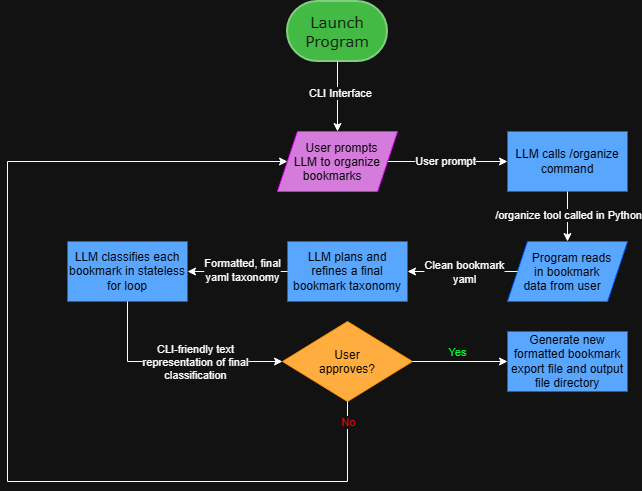

The diagram above was exported from draw.io. Its source (the exported page's mxGraphModel, read from the mxfile embedded in the PNG):
<mxGraphModel dx="2112" dy="664" grid="1" gridSize="10" guides="1" tooltips="1" connect="1" arrows="1" fold="1" page="1" pageScale="1" pageWidth="850" pageHeight="1100" math="0" shadow="0">
  <root>
    <mxCell id="0" />
    <mxCell id="1" parent="0" />
    <mxCell id="WzTR5dplXnq_eaBTt87m-1" parent="1" style="strokeWidth=2;html=1;shape=mxgraph.flowchart.terminator;whiteSpace=wrap;fillColor=#008a00;fontColor=#ffffff;strokeColor=#005700;" value="&lt;font face=&quot;Verdana&quot; style=&quot;font-size: 15px;&quot;&gt;Launch Program&lt;/font&gt;" vertex="1">
      <mxGeometry height="60" width="100" x="240" y="40" as="geometry" />
    </mxCell>
    <mxCell id="WzTR5dplXnq_eaBTt87m-4" parent="1" style="rounded=0;whiteSpace=wrap;html=1;strokeColor=light-dark(#000000,#0062FF);fillColor=light-dark(#FFFFFF,#59A6FF);fontColor=light-dark(#000000,#000000);" value="LLM plans and refines a final bookmark taxonomy" vertex="1">
      <mxGeometry height="60" width="120" x="240" y="280" as="geometry" />
    </mxCell>
    <mxCell id="WzTR5dplXnq_eaBTt87m-5" edge="1" parent="1" source="WzTR5dplXnq_eaBTt87m-9" style="endArrow=classic;html=1;rounded=0;defaultLabelBackgroundColor=page;fillColor=#f5f5f5;strokeColor=light-dark(#666666,#FFFFFF);strokeWidth=1;entryX=0;entryY=0.5;entryDx=0;entryDy=0;" target="WzTR5dplXnq_eaBTt87m-8" value="">
      <mxGeometry height="50" relative="1" width="50" as="geometry">
        <mxPoint x="340" y="199.5" as="sourcePoint" />
        <mxPoint x="405" y="200" as="targetPoint" />
      </mxGeometry>
    </mxCell>
    <mxCell id="5lZzOgFHnRytS4lsqwgB-2" connectable="0" parent="WzTR5dplXnq_eaBTt87m-5" style="edgeLabel;html=1;align=center;verticalAlign=middle;resizable=0;points=[];inheritText=1;defaultLabelBackgroundColor=page;" value="User prompt" vertex="1">
      <mxGeometry relative="1" x="-0.0556" y="1" as="geometry">
        <mxPoint as="offset" />
      </mxGeometry>
    </mxCell>
    <mxCell id="WzTR5dplXnq_eaBTt87m-8" parent="1" style="rounded=0;whiteSpace=wrap;html=1;strokeColor=light-dark(#000000,#0062FF);fillColor=light-dark(#FFFFFF,#59A6FF);fontColor=light-dark(#000000,#000000);" value="LLM calls /organize command" vertex="1">
      <mxGeometry height="60" width="120" x="460" y="170" as="geometry" />
    </mxCell>
    <mxCell id="WzTR5dplXnq_eaBTt87m-9" parent="1" style="shape=parallelogram;perimeter=parallelogramPerimeter;whiteSpace=wrap;html=1;shapeInside=1;fixedSize=1;fillColor=light-dark(#000000,#D47BDC);strokeColor=light-dark(#000000,#E711FF);fontColor=light-dark(#000000,#000000);" value="User prompts LLM to organize bookmarks" vertex="1">
      <mxGeometry height="60" width="120" x="230" y="170" as="geometry" />
    </mxCell>
    <mxCell id="WzTR5dplXnq_eaBTt87m-10" parent="1" style="shape=parallelogram;perimeter=parallelogramPerimeter;whiteSpace=wrap;html=1;shapeInside=1;fixedSize=1;fillColor=light-dark(#000000,#59A6FF);strokeColor=light-dark(#000000,#0062FF);fontColor=light-dark(#000000,#000000);" value="Program reads in bookmark data from user" vertex="1">
      <mxGeometry height="60" width="120" x="460" y="280" as="geometry" />
    </mxCell>
    <mxCell id="WzTR5dplXnq_eaBTt87m-14" parent="1" style="rhombus;whiteSpace=wrap;html=1;shapeInside=1;fillColor=light-dark(#FFFFFF,#FFAD3F);strokeColor=light-dark(#000000,#FF9200);fontColor=light-dark(#000000,#000000);" value="User approves?" vertex="1">
      <mxGeometry height="80" width="130" x="235" y="360" as="geometry" />
    </mxCell>
    <mxCell id="WzTR5dplXnq_eaBTt87m-17" edge="1" parent="1" source="WzTR5dplXnq_eaBTt87m-14" style="endArrow=classic;html=1;rounded=0;defaultLabelBackgroundColor=page;fillColor=#d5e8d4;strokeColor=light-dark(#82B366, #ffffff);exitX=1;exitY=0.5;exitDx=0;exitDy=0;entryX=0;entryY=0.5;entryDx=0;entryDy=0;" target="5lZzOgFHnRytS4lsqwgB-16" value="">
      <mxGeometry height="50" relative="1" width="50" as="geometry">
        <mxPoint x="450" y="550" as="sourcePoint" />
        <mxPoint x="420" y="440" as="targetPoint" />
      </mxGeometry>
    </mxCell>
    <mxCell id="WzTR5dplXnq_eaBTt87m-18" connectable="0" parent="WzTR5dplXnq_eaBTt87m-17" style="edgeLabel;html=1;align=center;verticalAlign=middle;resizable=0;points=[];inheritText=fontFamily,fontSize,fontStyle,textOpacity,labelBorderColor,labelBorderWidth,labelBackgroundColor,defaultLabelBackgroundColor,labelPadding;defaultLabelBackgroundColor=page;fontColor=light-dark(#000000,#00FF33);" value="Yes" vertex="1">
      <mxGeometry relative="1" x="0.1636" y="-1" as="geometry">
        <mxPoint x="-11" y="-11" as="offset" />
      </mxGeometry>
    </mxCell>
    <mxCell id="WzTR5dplXnq_eaBTt87m-19" parent="1" style="rounded=0;whiteSpace=wrap;html=1;strokeColor=light-dark(#000000,#0062FF);fillColor=light-dark(#FFFFFF,#59A6FF);fontColor=light-dark(#000000,#000000);" value="LLM classifies each bookmark in stateless for loop" vertex="1">
      <mxGeometry height="60" width="120" x="20" y="280" as="geometry" />
    </mxCell>
    <mxCell id="WzTR5dplXnq_eaBTt87m-26" edge="1" parent="1" source="WzTR5dplXnq_eaBTt87m-1" style="endArrow=classic;html=1;rounded=0;defaultLabelBackgroundColor=page;exitX=0.5;exitY=1;exitDx=0;exitDy=0;exitPerimeter=0;fillColor=#f5f5f5;strokeColor=light-dark(#666666,#FFFFFF);strokeWidth=1;entryX=0.5;entryY=0;entryDx=0;entryDy=0;" target="WzTR5dplXnq_eaBTt87m-9" value="">
      <mxGeometry height="50" relative="1" width="50" as="geometry">
        <mxPoint x="310" y="150" as="sourcePoint" />
        <mxPoint x="290" y="210" as="targetPoint" />
      </mxGeometry>
    </mxCell>
    <mxCell id="5lZzOgFHnRytS4lsqwgB-1" connectable="0" parent="WzTR5dplXnq_eaBTt87m-26" style="edgeLabel;html=1;align=center;verticalAlign=middle;resizable=0;points=[];inheritText=1;defaultLabelBackgroundColor=page;" value="CLI Interface" vertex="1">
      <mxGeometry relative="1" x="-0.0778" y="2" as="geometry">
        <mxPoint as="offset" />
      </mxGeometry>
    </mxCell>
    <mxCell id="WzTR5dplXnq_eaBTt87m-27" edge="1" parent="1" source="WzTR5dplXnq_eaBTt87m-8" style="endArrow=classic;html=1;rounded=0;defaultLabelBackgroundColor=page;exitX=0.5;exitY=1;exitDx=0;exitDy=0;fillColor=#f5f5f5;strokeColor=light-dark(#666666,#FFFFFF);strokeWidth=1;" target="WzTR5dplXnq_eaBTt87m-10" value="">
      <mxGeometry height="50" relative="1" width="50" as="geometry">
        <mxPoint x="360" y="290" as="sourcePoint" />
        <mxPoint x="510" y="290" as="targetPoint" />
      </mxGeometry>
    </mxCell>
    <mxCell id="5lZzOgFHnRytS4lsqwgB-3" connectable="0" parent="WzTR5dplXnq_eaBTt87m-27" style="edgeLabel;html=1;align=center;verticalAlign=middle;resizable=0;points=[];inheritText=1;defaultLabelBackgroundColor=page;" value="/organize tool called in Python" vertex="1">
      <mxGeometry relative="1" x="-0.0667" as="geometry">
        <mxPoint as="offset" />
      </mxGeometry>
    </mxCell>
    <mxCell id="WzTR5dplXnq_eaBTt87m-28" edge="1" parent="1" source="WzTR5dplXnq_eaBTt87m-10" style="endArrow=classic;html=1;rounded=0;defaultLabelBackgroundColor=page;fillColor=#f5f5f5;strokeColor=light-dark(#666666,#FFFFFF);strokeWidth=1;entryX=1;entryY=0.5;entryDx=0;entryDy=0;" target="WzTR5dplXnq_eaBTt87m-4" value="">
      <mxGeometry height="50" relative="1" width="50" as="geometry">
        <mxPoint x="330" y="410" as="sourcePoint" />
        <mxPoint x="395" y="410.5" as="targetPoint" />
      </mxGeometry>
    </mxCell>
    <mxCell id="5lZzOgFHnRytS4lsqwgB-4" connectable="0" parent="WzTR5dplXnq_eaBTt87m-28" style="edgeLabel;html=1;align=center;verticalAlign=middle;resizable=0;points=[];inheritText=1;defaultLabelBackgroundColor=page;" value="Clean bookmark&lt;div&gt;yaml&lt;/div&gt;" vertex="1">
      <mxGeometry relative="1" x="-0.0104" y="1" as="geometry">
        <mxPoint as="offset" />
      </mxGeometry>
    </mxCell>
    <mxCell id="WzTR5dplXnq_eaBTt87m-29" edge="1" parent="1" source="WzTR5dplXnq_eaBTt87m-4" style="endArrow=classic;html=1;rounded=0;defaultLabelBackgroundColor=page;fillColor=#f5f5f5;strokeColor=light-dark(#666666,#FFFFFF);strokeWidth=1;exitX=0;exitY=0.5;exitDx=0;exitDy=0;entryX=1;entryY=0.5;entryDx=0;entryDy=0;" target="WzTR5dplXnq_eaBTt87m-19" value="">
      <mxGeometry height="50" relative="1" width="50" as="geometry">
        <mxPoint x="395" y="420" as="sourcePoint" />
        <mxPoint x="290" y="380" as="targetPoint" />
      </mxGeometry>
    </mxCell>
    <mxCell id="5lZzOgFHnRytS4lsqwgB-9" connectable="0" parent="WzTR5dplXnq_eaBTt87m-29" style="edgeLabel;html=1;align=center;verticalAlign=middle;resizable=0;points=[];inheritText=1;defaultLabelBackgroundColor=page;" value="Formatted, final&lt;div&gt;yaml taxonomy&lt;/div&gt;" vertex="1">
      <mxGeometry relative="1" x="-0.08" y="-2" as="geometry">
        <mxPoint as="offset" />
      </mxGeometry>
    </mxCell>
    <mxCell id="5lZzOgFHnRytS4lsqwgB-16" parent="1" style="rounded=0;whiteSpace=wrap;html=1;strokeColor=light-dark(#000000,#0062FF);fillColor=light-dark(#FFFFFF,#59A6FF);fontColor=light-dark(#000000,#000000);" value="Generate new formatted bookmark export file and output file directory" vertex="1">
      <mxGeometry height="60" width="120" x="460" y="370" as="geometry" />
    </mxCell>
    <mxCell id="5lZzOgFHnRytS4lsqwgB-17" edge="1" parent="1" source="WzTR5dplXnq_eaBTt87m-14" style="endArrow=classic;html=1;rounded=0;defaultLabelBackgroundColor=page;fillColor=#d5e8d4;strokeColor=light-dark(#82B366, #ffffff);exitX=0.5;exitY=1;exitDx=0;exitDy=0;" target="WzTR5dplXnq_eaBTt87m-9" value="">
      <mxGeometry height="50" relative="1" width="50" x="-0.5347" as="geometry">
        <Array as="points">
          <mxPoint x="300" y="520" />
          <mxPoint x="-40" y="520" />
          <mxPoint x="-40" y="200" />
        </Array>
        <mxPoint x="305" y="540" as="sourcePoint" />
        <mxPoint x="100" y="190" as="targetPoint" />
      </mxGeometry>
    </mxCell>
    <mxCell id="5lZzOgFHnRytS4lsqwgB-18" connectable="0" parent="5lZzOgFHnRytS4lsqwgB-17" style="edgeLabel;html=1;align=center;verticalAlign=middle;resizable=0;points=[];inheritText=fontFamily,fontSize,fontStyle,textOpacity,labelBorderColor,labelBorderWidth,labelBackgroundColor,defaultLabelBackgroundColor,labelPadding;defaultLabelBackgroundColor=page;fontColor=light-dark(#000000,#FF0202);" value="No" vertex="1">
      <mxGeometry relative="1" x="-0.4571" y="-1" as="geometry">
        <mxPoint x="197" y="-59" as="offset" />
      </mxGeometry>
    </mxCell>
    <mxCell id="5lZzOgFHnRytS4lsqwgB-20" edge="1" parent="1" source="WzTR5dplXnq_eaBTt87m-19" style="endArrow=classic;html=1;rounded=0;defaultLabelBackgroundColor=page;exitX=0.5;exitY=1;exitDx=0;exitDy=0;entryX=0;entryY=0.5;entryDx=0;entryDy=0;" target="WzTR5dplXnq_eaBTt87m-14" value="">
      <mxGeometry height="50" relative="1" width="50" as="geometry">
        <Array as="points">
          <mxPoint x="80" y="400" />
        </Array>
        <mxPoint x="90" y="410" as="sourcePoint" />
        <mxPoint x="140" y="360" as="targetPoint" />
      </mxGeometry>
    </mxCell>
    <mxCell id="5lZzOgFHnRytS4lsqwgB-21" connectable="0" parent="5lZzOgFHnRytS4lsqwgB-20" style="edgeLabel;html=1;align=center;verticalAlign=middle;resizable=0;points=[];inheritText=1;defaultLabelBackgroundColor=page;" value="CLI-friendly text&lt;div&gt;representation of final&lt;/div&gt;&lt;div&gt;classification&lt;/div&gt;" vertex="1">
      <mxGeometry relative="1" x="0.1849" as="geometry">
        <mxPoint as="offset" />
      </mxGeometry>
    </mxCell>
  </root>
</mxGraphModel>